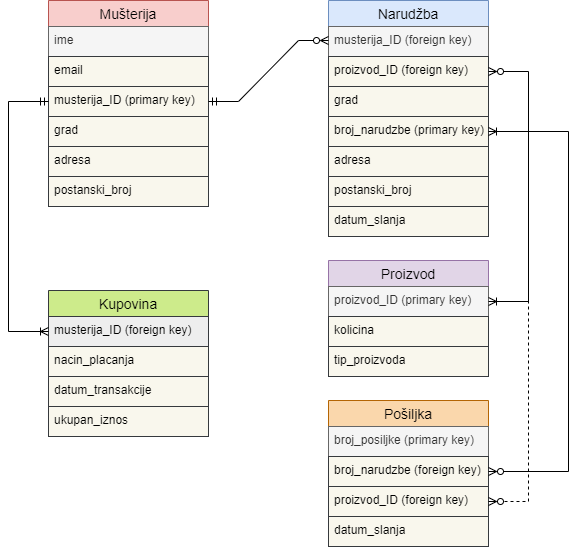

The diagram above was exported from draw.io. Its source (the exported page's mxGraphModel, read from the mxfile embedded in the PNG):
<mxGraphModel dx="1161" dy="638" grid="1" gridSize="10" guides="1" tooltips="1" connect="1" arrows="1" fold="1" page="1" pageScale="1" pageWidth="850" pageHeight="1100" math="0" shadow="0">
  <root>
    <mxCell id="0" />
    <mxCell id="1" parent="0" />
    <mxCell id="-bpN1mRQhVEIPIdK5R7b-1" value="Mušterija" style="swimlane;fontStyle=0;childLayout=stackLayout;horizontal=1;startSize=26;horizontalStack=0;resizeParent=1;resizeParentMax=0;resizeLast=0;collapsible=1;marginBottom=0;align=center;fontSize=14;fillColor=#f8cecc;strokeColor=#b85450;" vertex="1" parent="1">
      <mxGeometry x="120" y="120" width="160" height="116" as="geometry" />
    </mxCell>
    <mxCell id="-bpN1mRQhVEIPIdK5R7b-2" value="ime" style="text;strokeColor=#666666;fillColor=#f5f5f5;spacingLeft=4;spacingRight=4;overflow=hidden;rotatable=0;points=[[0,0.5],[1,0.5]];portConstraint=eastwest;fontSize=12;fontColor=#333333;" vertex="1" parent="-bpN1mRQhVEIPIdK5R7b-1">
      <mxGeometry y="26" width="160" height="30" as="geometry" />
    </mxCell>
    <mxCell id="-bpN1mRQhVEIPIdK5R7b-3" value="email" style="text;strokeColor=#36393d;fillColor=#f9f7ed;spacingLeft=4;spacingRight=4;overflow=hidden;rotatable=0;points=[[0,0.5],[1,0.5]];portConstraint=eastwest;fontSize=12;" vertex="1" parent="-bpN1mRQhVEIPIdK5R7b-1">
      <mxGeometry y="56" width="160" height="30" as="geometry" />
    </mxCell>
    <mxCell id="-bpN1mRQhVEIPIdK5R7b-4" value="musterija_ID (primary key)" style="text;strokeColor=#36393d;fillColor=#f9f7ed;spacingLeft=4;spacingRight=4;overflow=hidden;rotatable=0;points=[[0,0.5],[1,0.5]];portConstraint=eastwest;fontSize=12;" vertex="1" parent="-bpN1mRQhVEIPIdK5R7b-1">
      <mxGeometry y="86" width="160" height="30" as="geometry" />
    </mxCell>
    <mxCell id="-bpN1mRQhVEIPIdK5R7b-49" value="Narudžba" style="swimlane;fontStyle=0;childLayout=stackLayout;horizontal=1;startSize=26;horizontalStack=0;resizeParent=1;resizeParentMax=0;resizeLast=0;collapsible=1;marginBottom=0;align=center;fontSize=14;strokeColor=#6c8ebf;fillColor=#dae8fc;" vertex="1" parent="1">
      <mxGeometry x="400" y="120" width="160" height="56" as="geometry" />
    </mxCell>
    <mxCell id="-bpN1mRQhVEIPIdK5R7b-50" value="musterija_ID (foreign key)" style="text;strokeColor=#666666;fillColor=#f5f5f5;spacingLeft=4;spacingRight=4;overflow=hidden;rotatable=0;points=[[0,0.5],[1,0.5]];portConstraint=eastwest;fontSize=12;fontColor=#333333;" vertex="1" parent="-bpN1mRQhVEIPIdK5R7b-49">
      <mxGeometry y="26" width="160" height="30" as="geometry" />
    </mxCell>
    <mxCell id="-bpN1mRQhVEIPIdK5R7b-67" value="" style="edgeStyle=entityRelationEdgeStyle;fontSize=12;html=1;endArrow=ERzeroToMany;startArrow=ERmandOne;rounded=0;endFill=0;exitX=1;exitY=0.5;exitDx=0;exitDy=0;" edge="1" parent="1" source="-bpN1mRQhVEIPIdK5R7b-4">
      <mxGeometry width="100" height="100" relative="1" as="geometry">
        <mxPoint x="290" y="130" as="sourcePoint" />
        <mxPoint x="400" y="160" as="targetPoint" />
      </mxGeometry>
    </mxCell>
    <mxCell id="-bpN1mRQhVEIPIdK5R7b-70" value="Proizvod" style="swimlane;fontStyle=0;childLayout=stackLayout;horizontal=1;startSize=26;horizontalStack=0;resizeParent=1;resizeParentMax=0;resizeLast=0;collapsible=1;marginBottom=0;align=center;fontSize=14;strokeColor=#9673a6;fillColor=#e1d5e7;" vertex="1" parent="1">
      <mxGeometry x="400" y="380" width="160" height="116" as="geometry" />
    </mxCell>
    <mxCell id="-bpN1mRQhVEIPIdK5R7b-71" value="proizvod_ID (primary key)" style="text;strokeColor=#666666;fillColor=#f5f5f5;spacingLeft=4;spacingRight=4;overflow=hidden;rotatable=0;points=[[0,0.5],[1,0.5]];portConstraint=eastwest;fontSize=12;fontColor=#333333;" vertex="1" parent="-bpN1mRQhVEIPIdK5R7b-70">
      <mxGeometry y="26" width="160" height="30" as="geometry" />
    </mxCell>
    <mxCell id="-bpN1mRQhVEIPIdK5R7b-72" value="kolicina" style="text;strokeColor=#36393d;fillColor=#f9f7ed;spacingLeft=4;spacingRight=4;overflow=hidden;rotatable=0;points=[[0,0.5],[1,0.5]];portConstraint=eastwest;fontSize=12;" vertex="1" parent="-bpN1mRQhVEIPIdK5R7b-70">
      <mxGeometry y="56" width="160" height="30" as="geometry" />
    </mxCell>
    <mxCell id="-bpN1mRQhVEIPIdK5R7b-73" value="tip_proizvoda" style="text;strokeColor=#36393d;fillColor=#f9f7ed;spacingLeft=4;spacingRight=4;overflow=hidden;rotatable=0;points=[[0,0.5],[1,0.5]];portConstraint=eastwest;fontSize=12;" vertex="1" parent="-bpN1mRQhVEIPIdK5R7b-70">
      <mxGeometry y="86" width="160" height="30" as="geometry" />
    </mxCell>
    <mxCell id="-bpN1mRQhVEIPIdK5R7b-75" value="grad" style="text;strokeColor=#36393d;fillColor=#f9f7ed;spacingLeft=4;spacingRight=4;overflow=hidden;rotatable=0;points=[[0,0.5],[1,0.5]];portConstraint=eastwest;fontSize=12;" vertex="1" parent="1">
      <mxGeometry x="120" y="236" width="160" height="30" as="geometry" />
    </mxCell>
    <mxCell id="-bpN1mRQhVEIPIdK5R7b-76" value="adresa" style="text;strokeColor=#36393d;fillColor=#f9f7ed;spacingLeft=4;spacingRight=4;overflow=hidden;rotatable=0;points=[[0,0.5],[1,0.5]];portConstraint=eastwest;fontSize=12;" vertex="1" parent="1">
      <mxGeometry x="120" y="266" width="160" height="30" as="geometry" />
    </mxCell>
    <mxCell id="-bpN1mRQhVEIPIdK5R7b-77" value="postanski_broj" style="text;strokeColor=#36393d;fillColor=#f9f7ed;spacingLeft=4;spacingRight=4;overflow=hidden;rotatable=0;points=[[0,0.5],[1,0.5]];portConstraint=eastwest;fontSize=12;" vertex="1" parent="1">
      <mxGeometry x="120" y="296" width="160" height="30" as="geometry" />
    </mxCell>
    <mxCell id="-bpN1mRQhVEIPIdK5R7b-78" value="adresa" style="text;strokeColor=#36393d;fillColor=#f9f7ed;spacingLeft=4;spacingRight=4;overflow=hidden;rotatable=0;points=[[0,0.5],[1,0.5]];portConstraint=eastwest;fontSize=12;" vertex="1" parent="1">
      <mxGeometry x="400" y="266" width="160" height="30" as="geometry" />
    </mxCell>
    <mxCell id="-bpN1mRQhVEIPIdK5R7b-79" value="postanski_broj" style="text;strokeColor=#36393d;fillColor=#f9f7ed;spacingLeft=4;spacingRight=4;overflow=hidden;rotatable=0;points=[[0,0.5],[1,0.5]];portConstraint=eastwest;fontSize=12;" vertex="1" parent="1">
      <mxGeometry x="400" y="296" width="160" height="30" as="geometry" />
    </mxCell>
    <mxCell id="-bpN1mRQhVEIPIdK5R7b-80" value="datum_slanja" style="text;strokeColor=#36393d;fillColor=#f9f7ed;spacingLeft=4;spacingRight=4;overflow=hidden;rotatable=0;points=[[0,0.5],[1,0.5]];portConstraint=eastwest;fontSize=12;" vertex="1" parent="1">
      <mxGeometry x="400" y="326" width="160" height="30" as="geometry" />
    </mxCell>
    <mxCell id="-bpN1mRQhVEIPIdK5R7b-51" value="broj_narudzbe (primary key)" style="text;spacingLeft=4;spacingRight=4;overflow=hidden;rotatable=0;points=[[0,0.5],[1,0.5]];portConstraint=eastwest;fontSize=12;fillColor=#f9f7ed;strokeColor=#36393d;" vertex="1" parent="1">
      <mxGeometry x="400" y="236" width="160" height="30" as="geometry" />
    </mxCell>
    <mxCell id="-bpN1mRQhVEIPIdK5R7b-52" value="grad" style="text;strokeColor=#36393d;fillColor=#f9f7ed;spacingLeft=4;spacingRight=4;overflow=hidden;rotatable=0;points=[[0,0.5],[1,0.5]];portConstraint=eastwest;fontSize=12;" vertex="1" parent="1">
      <mxGeometry x="400" y="206" width="160" height="30" as="geometry" />
    </mxCell>
    <mxCell id="-bpN1mRQhVEIPIdK5R7b-83" value="proizvod_ID (foreign key)&#10;" style="text;strokeColor=#36393d;fillColor=#f9f7ed;spacingLeft=4;spacingRight=4;overflow=hidden;rotatable=0;points=[[0,0.5],[1,0.5]];portConstraint=eastwest;fontSize=12;" vertex="1" parent="1">
      <mxGeometry x="400" y="176" width="160" height="30" as="geometry" />
    </mxCell>
    <mxCell id="-bpN1mRQhVEIPIdK5R7b-84" value="" style="edgeStyle=orthogonalEdgeStyle;fontSize=12;html=1;endArrow=ERoneToMany;rounded=0;exitX=1;exitY=0.5;exitDx=0;exitDy=0;entryX=1;entryY=0.5;entryDx=0;entryDy=0;startArrow=ERzeroToMany;startFill=0;" edge="1" parent="1" source="-bpN1mRQhVEIPIdK5R7b-83" target="-bpN1mRQhVEIPIdK5R7b-71">
      <mxGeometry width="100" height="100" relative="1" as="geometry">
        <mxPoint x="610" y="296" as="sourcePoint" />
        <mxPoint x="640" y="440" as="targetPoint" />
        <Array as="points">
          <mxPoint x="600" y="191" />
          <mxPoint x="600" y="421" />
        </Array>
      </mxGeometry>
    </mxCell>
    <mxCell id="-bpN1mRQhVEIPIdK5R7b-85" value="Pošiljka" style="swimlane;fontStyle=0;childLayout=stackLayout;horizontal=1;startSize=26;horizontalStack=0;resizeParent=1;resizeParentMax=0;resizeLast=0;collapsible=1;marginBottom=0;align=center;fontSize=14;strokeColor=#b46504;fillColor=#fad7ac;" vertex="1" parent="1">
      <mxGeometry x="400" y="520" width="160" height="116" as="geometry" />
    </mxCell>
    <mxCell id="-bpN1mRQhVEIPIdK5R7b-86" value="broj_posiljke (primary key)" style="text;strokeColor=#666666;fillColor=#f5f5f5;spacingLeft=4;spacingRight=4;overflow=hidden;rotatable=0;points=[[0,0.5],[1,0.5]];portConstraint=eastwest;fontSize=12;fontColor=#333333;" vertex="1" parent="-bpN1mRQhVEIPIdK5R7b-85">
      <mxGeometry y="26" width="160" height="30" as="geometry" />
    </mxCell>
    <mxCell id="-bpN1mRQhVEIPIdK5R7b-87" value="broj_narudzbe (foreign key)" style="text;strokeColor=#36393d;fillColor=#f9f7ed;spacingLeft=4;spacingRight=4;overflow=hidden;rotatable=0;points=[[0,0.5],[1,0.5]];portConstraint=eastwest;fontSize=12;" vertex="1" parent="-bpN1mRQhVEIPIdK5R7b-85">
      <mxGeometry y="56" width="160" height="30" as="geometry" />
    </mxCell>
    <mxCell id="-bpN1mRQhVEIPIdK5R7b-88" value="proizvod_ID (foreign key)" style="text;strokeColor=#36393d;fillColor=#f9f7ed;spacingLeft=4;spacingRight=4;overflow=hidden;rotatable=0;points=[[0,0.5],[1,0.5]];portConstraint=eastwest;fontSize=12;" vertex="1" parent="-bpN1mRQhVEIPIdK5R7b-85">
      <mxGeometry y="86" width="160" height="30" as="geometry" />
    </mxCell>
    <mxCell id="-bpN1mRQhVEIPIdK5R7b-89" value="datum_slanja" style="text;strokeColor=#36393d;fillColor=#f9f7ed;spacingLeft=4;spacingRight=4;overflow=hidden;rotatable=0;points=[[0,0.5],[1,0.5]];portConstraint=eastwest;fontSize=12;" vertex="1" parent="1">
      <mxGeometry x="400" y="636" width="160" height="30" as="geometry" />
    </mxCell>
    <mxCell id="-bpN1mRQhVEIPIdK5R7b-91" value="" style="edgeStyle=orthogonalEdgeStyle;fontSize=12;html=1;endArrow=ERzeroToMany;rounded=0;exitX=1;exitY=0.5;exitDx=0;exitDy=0;entryX=1;entryY=0.5;entryDx=0;entryDy=0;startArrow=ERoneToMany;startFill=0;endFill=0;" edge="1" parent="1" source="-bpN1mRQhVEIPIdK5R7b-51" target="-bpN1mRQhVEIPIdK5R7b-87">
      <mxGeometry width="100" height="100" relative="1" as="geometry">
        <mxPoint x="660" y="380" as="sourcePoint" />
        <mxPoint x="760" y="280" as="targetPoint" />
        <Array as="points">
          <mxPoint x="640" y="251" />
          <mxPoint x="640" y="591" />
        </Array>
      </mxGeometry>
    </mxCell>
    <mxCell id="-bpN1mRQhVEIPIdK5R7b-92" value="" style="edgeStyle=orthogonalEdgeStyle;fontSize=12;html=1;endArrow=ERzeroToMany;rounded=0;dashed=1;entryX=1;entryY=0.5;entryDx=0;entryDy=0;endFill=0;" edge="1" parent="1" target="-bpN1mRQhVEIPIdK5R7b-88">
      <mxGeometry width="100" height="100" relative="1" as="geometry">
        <mxPoint x="600" y="420" as="sourcePoint" />
        <mxPoint x="810" y="380" as="targetPoint" />
      </mxGeometry>
    </mxCell>
    <mxCell id="-bpN1mRQhVEIPIdK5R7b-93" value="Kupovina" style="swimlane;fontStyle=0;childLayout=stackLayout;horizontal=1;startSize=26;horizontalStack=0;resizeParent=1;resizeParentMax=0;resizeLast=0;collapsible=1;marginBottom=0;align=center;fontSize=14;strokeColor=#36393d;fillColor=#cdeb8b;" vertex="1" parent="1">
      <mxGeometry x="120" y="410" width="160" height="116" as="geometry">
        <mxRectangle x="120" y="410" width="100" height="30" as="alternateBounds" />
      </mxGeometry>
    </mxCell>
    <mxCell id="-bpN1mRQhVEIPIdK5R7b-94" value="musterija_ID (foreign key)" style="text;strokeColor=#36393d;fillColor=#eeeeee;spacingLeft=4;spacingRight=4;overflow=hidden;rotatable=0;points=[[0,0.5],[1,0.5]];portConstraint=eastwest;fontSize=12;" vertex="1" parent="-bpN1mRQhVEIPIdK5R7b-93">
      <mxGeometry y="26" width="160" height="30" as="geometry" />
    </mxCell>
    <mxCell id="-bpN1mRQhVEIPIdK5R7b-95" value="nacin_placanja" style="text;strokeColor=#36393d;fillColor=#f9f7ed;spacingLeft=4;spacingRight=4;overflow=hidden;rotatable=0;points=[[0,0.5],[1,0.5]];portConstraint=eastwest;fontSize=12;" vertex="1" parent="-bpN1mRQhVEIPIdK5R7b-93">
      <mxGeometry y="56" width="160" height="30" as="geometry" />
    </mxCell>
    <mxCell id="-bpN1mRQhVEIPIdK5R7b-96" value="datum_transakcije" style="text;strokeColor=#36393d;fillColor=#f9f7ed;spacingLeft=4;spacingRight=4;overflow=hidden;rotatable=0;points=[[0,0.5],[1,0.5]];portConstraint=eastwest;fontSize=12;" vertex="1" parent="-bpN1mRQhVEIPIdK5R7b-93">
      <mxGeometry y="86" width="160" height="30" as="geometry" />
    </mxCell>
    <mxCell id="-bpN1mRQhVEIPIdK5R7b-98" value="ukupan_iznos" style="text;strokeColor=#36393d;fillColor=#f9f7ed;spacingLeft=4;spacingRight=4;overflow=hidden;rotatable=0;points=[[0,0.5],[1,0.5]];portConstraint=eastwest;fontSize=12;" vertex="1" parent="1">
      <mxGeometry x="120" y="526" width="160" height="30" as="geometry" />
    </mxCell>
    <mxCell id="-bpN1mRQhVEIPIdK5R7b-99" value="" style="edgeStyle=orthogonalEdgeStyle;fontSize=12;html=1;endArrow=ERoneToMany;rounded=0;exitX=0;exitY=0.5;exitDx=0;exitDy=0;entryX=0;entryY=0.5;entryDx=0;entryDy=0;startArrow=ERmandOne;startFill=0;" edge="1" parent="1" source="-bpN1mRQhVEIPIdK5R7b-4" target="-bpN1mRQhVEIPIdK5R7b-94">
      <mxGeometry width="100" height="100" relative="1" as="geometry">
        <mxPoint x="20" y="456" as="sourcePoint" />
        <mxPoint x="120" y="356" as="targetPoint" />
        <Array as="points">
          <mxPoint x="80" y="221" />
          <mxPoint x="80" y="451" />
        </Array>
      </mxGeometry>
    </mxCell>
  </root>
</mxGraphModel>